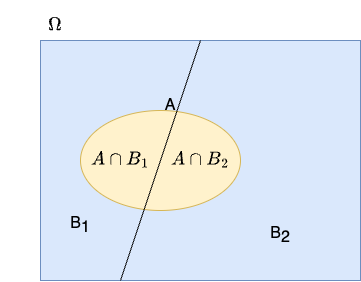

The diagram above was exported from draw.io. Its source (the exported page's mxGraphModel, read from the mxfile embedded in the PNG):
<mxGraphModel dx="1026" dy="598" grid="1" gridSize="10" guides="1" tooltips="1" connect="1" arrows="1" fold="1" page="1" pageScale="1" pageWidth="850" pageHeight="1100" math="1" shadow="0">
  <root>
    <mxCell id="0" />
    <mxCell id="1" parent="0" />
    <mxCell id="94rZS_7maYmeYxVg6D5z-2" value="" style="rounded=0;whiteSpace=wrap;html=1;fillColor=#dae8fc;strokeColor=#6c8ebf;" parent="1" vertex="1">
      <mxGeometry x="250" y="150" width="320" height="240" as="geometry" />
    </mxCell>
    <mxCell id="94rZS_7maYmeYxVg6D5z-8" value="" style="ellipse;whiteSpace=wrap;html=1;fillColor=#fff2cc;strokeColor=#d6b656;" parent="1" vertex="1">
      <mxGeometry x="290" y="220" width="160" height="100" as="geometry" />
    </mxCell>
    <mxCell id="94rZS_7maYmeYxVg6D5z-4" value="" style="endArrow=none;html=1;rounded=0;entryX=0.5;entryY=0;entryDx=0;entryDy=0;exitX=0.25;exitY=1;exitDx=0;exitDy=0;" parent="1" source="94rZS_7maYmeYxVg6D5z-2" target="94rZS_7maYmeYxVg6D5z-2" edge="1">
      <mxGeometry width="50" height="50" relative="1" as="geometry">
        <mxPoint x="400" y="240" as="sourcePoint" />
        <mxPoint x="450" y="190" as="targetPoint" />
      </mxGeometry>
    </mxCell>
    <mxCell id="94rZS_7maYmeYxVg6D5z-6" value="B&lt;sub style=&quot;font-size: 16px;&quot;&gt;1&lt;/sub&gt;" style="text;html=1;align=center;verticalAlign=middle;whiteSpace=wrap;rounded=0;fontSize=16;" parent="1" vertex="1">
      <mxGeometry x="260" y="320" width="60" height="30" as="geometry" />
    </mxCell>
    <mxCell id="94rZS_7maYmeYxVg6D5z-7" value="B&lt;sub style=&quot;font-size: 16px;&quot;&gt;2&lt;/sub&gt;" style="text;html=1;align=center;verticalAlign=middle;whiteSpace=wrap;rounded=0;fontSize=16;" parent="1" vertex="1">
      <mxGeometry x="460" y="330" width="60" height="30" as="geometry" />
    </mxCell>
    <mxCell id="94rZS_7maYmeYxVg6D5z-9" value="A" style="text;html=1;align=center;verticalAlign=middle;whiteSpace=wrap;rounded=0;fontSize=16;" parent="1" vertex="1">
      <mxGeometry x="350" y="200" width="60" height="30" as="geometry" />
    </mxCell>
    <mxCell id="94rZS_7maYmeYxVg6D5z-15" value="$$\Omega$$" style="text;html=1;align=center;verticalAlign=middle;whiteSpace=wrap;rounded=0;fontSize=16;" parent="1" vertex="1">
      <mxGeometry x="210" y="120" width="110" height="30" as="geometry" />
    </mxCell>
    <mxCell id="2Zfx2-EVoqtPvHIy9wX0-2" value="$$A\cap B_1$$" style="text;html=1;align=center;verticalAlign=middle;whiteSpace=wrap;rounded=0;fontSize=16;" vertex="1" parent="1">
      <mxGeometry x="300" y="255" width="60" height="30" as="geometry" />
    </mxCell>
    <mxCell id="2Zfx2-EVoqtPvHIy9wX0-3" value="&lt;svg style=&quot;vertical-align: -0.339ex;&quot; xmlns:xlink=&quot;http://www.w3.org/1999/xlink&quot; viewBox=&quot;0 -716 3057 866&quot; role=&quot;img&quot; height=&quot;1.959ex&quot; width=&quot;6.916ex&quot; xmlns=&quot;http://www.w3.org/2000/svg&quot;&gt;&lt;defs&gt;&lt;path d=&quot;M208 74Q208 50 254 46Q272 46 272 35Q272 34 270 22Q267 8 264 4T251 0Q249 0 239 0T205 1T141 2Q70 2 50 0H42Q35 7 35 11Q37 38 48 46H62Q132 49 164 96Q170 102 345 401T523 704Q530 716 547 716H555H572Q578 707 578 706L606 383Q634 60 636 57Q641 46 701 46Q726 46 726 36Q726 34 723 22Q720 7 718 4T704 0Q701 0 690 0T651 1T578 2Q484 2 455 0H443Q437 6 437 9T439 27Q443 40 445 43L449 46H469Q523 49 533 63L521 213H283L249 155Q208 86 208 74ZM516 260Q516 271 504 416T490 562L463 519Q447 492 400 412L310 260L413 259Q516 259 516 260Z&quot; id=&quot;MJX-9-TEX-I-1D434&quot;&gt;&lt;/path&gt;&lt;path d=&quot;M88 -21T75 -21T55 -7V200Q55 231 55 280Q56 414 60 428Q61 430 61 431Q77 500 152 549T332 598Q443 598 522 544T610 405Q611 399 611 194V-7Q604 -22 591 -22Q582 -22 572 -9L570 405Q563 433 556 449T529 485Q498 519 445 538T334 558Q251 558 179 518T96 401Q95 396 95 193V-7Q88 -21 75 -21Z&quot; id=&quot;MJX-9-TEX-N-2229&quot;&gt;&lt;/path&gt;&lt;path d=&quot;M231 637Q204 637 199 638T194 649Q194 676 205 682Q206 683 335 683Q594 683 608 681Q671 671 713 636T756 544Q756 480 698 429T565 360L555 357Q619 348 660 311T702 219Q702 146 630 78T453 1Q446 0 242 0Q42 0 39 2Q35 5 35 10Q35 17 37 24Q42 43 47 45Q51 46 62 46H68Q95 46 128 49Q142 52 147 61Q150 65 219 339T288 628Q288 635 231 637ZM649 544Q649 574 634 600T585 634Q578 636 493 637Q473 637 451 637T416 636H403Q388 635 384 626Q382 622 352 506Q352 503 351 500L320 374H401Q482 374 494 376Q554 386 601 434T649 544ZM595 229Q595 273 572 302T512 336Q506 337 429 337Q311 337 310 336Q310 334 293 263T258 122L240 52Q240 48 252 48T333 46Q422 46 429 47Q491 54 543 105T595 229Z&quot; id=&quot;MJX-9-TEX-I-1D435&quot;&gt;&lt;/path&gt;&lt;path d=&quot;M109 429Q82 429 66 447T50 491Q50 562 103 614T235 666Q326 666 387 610T449 465Q449 422 429 383T381 315T301 241Q265 210 201 149L142 93L218 92Q375 92 385 97Q392 99 409 186V189H449V186Q448 183 436 95T421 3V0H50V19V31Q50 38 56 46T86 81Q115 113 136 137Q145 147 170 174T204 211T233 244T261 278T284 308T305 340T320 369T333 401T340 431T343 464Q343 527 309 573T212 619Q179 619 154 602T119 569T109 550Q109 549 114 549Q132 549 151 535T170 489Q170 464 154 447T109 429Z&quot; id=&quot;MJX-9-TEX-N-32&quot;&gt;&lt;/path&gt;&lt;/defs&gt;&lt;g transform=&quot;scale(1,-1)&quot; stroke-width=&quot;0&quot; fill=&quot;currentColor&quot; stroke=&quot;currentColor&quot;&gt;&lt;g data-mml-node=&quot;math&quot;&gt;&lt;g data-mml-node=&quot;mi&quot;&gt;&lt;use xlink:href=&quot;#MJX-9-TEX-I-1D434&quot; data-c=&quot;1D434&quot;&gt;&lt;/use&gt;&lt;/g&gt;&lt;g transform=&quot;translate(972.2,0)&quot; data-mml-node=&quot;mo&quot;&gt;&lt;use xlink:href=&quot;#MJX-9-TEX-N-2229&quot; data-c=&quot;2229&quot;&gt;&lt;/use&gt;&lt;/g&gt;&lt;g transform=&quot;translate(1861.4,0)&quot; data-mml-node=&quot;msub&quot;&gt;&lt;g data-mml-node=&quot;mi&quot;&gt;&lt;use xlink:href=&quot;#MJX-9-TEX-I-1D435&quot; data-c=&quot;1D435&quot;&gt;&lt;/use&gt;&lt;/g&gt;&lt;g transform=&quot;translate(792,-150) scale(0.707)&quot; data-mml-node=&quot;mn&quot;&gt;&lt;use xlink:href=&quot;#MJX-9-TEX-N-32&quot; data-c=&quot;32&quot;&gt;&lt;/use&gt;&lt;/g&gt;&lt;/g&gt;&lt;/g&gt;&lt;/g&gt;&lt;/svg&gt;" style="text;html=1;align=center;verticalAlign=middle;whiteSpace=wrap;rounded=0;fontSize=16;" vertex="1" parent="1">
      <mxGeometry x="380" y="255" width="60" height="30" as="geometry" />
    </mxCell>
  </root>
</mxGraphModel>